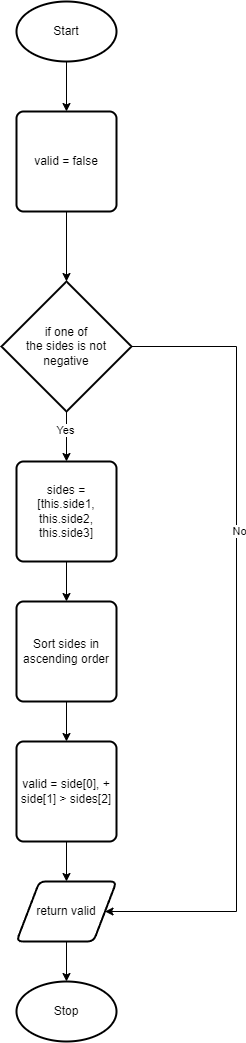

The diagram above was exported from draw.io. Its source (the exported page's mxGraphModel, read from the mxfile embedded in the PNG):
<mxGraphModel dx="368" dy="862" grid="1" gridSize="10" guides="1" tooltips="1" connect="1" arrows="1" fold="1" page="1" pageScale="1" pageWidth="827" pageHeight="1169" math="0" shadow="0">
  <root>
    <mxCell id="0" />
    <mxCell id="1" parent="0" />
    <mxCell id="4" style="edgeStyle=none;html=1;exitX=0.5;exitY=1;exitDx=0;exitDy=0;exitPerimeter=0;entryX=0.5;entryY=0;entryDx=0;entryDy=0;" edge="1" parent="1" source="2" target="3">
      <mxGeometry relative="1" as="geometry" />
    </mxCell>
    <mxCell id="2" value="Start" style="strokeWidth=2;html=1;shape=mxgraph.flowchart.start_1;whiteSpace=wrap;" vertex="1" parent="1">
      <mxGeometry x="40" y="40" width="100" height="60" as="geometry" />
    </mxCell>
    <mxCell id="11" style="edgeStyle=orthogonalEdgeStyle;rounded=0;html=1;exitX=0.5;exitY=1;exitDx=0;exitDy=0;entryX=0.5;entryY=0;entryDx=0;entryDy=0;entryPerimeter=0;" edge="1" parent="1" source="3" target="7">
      <mxGeometry relative="1" as="geometry" />
    </mxCell>
    <mxCell id="3" value="valid = false" style="rounded=1;whiteSpace=wrap;html=1;absoluteArcSize=1;arcSize=14;strokeWidth=2;" vertex="1" parent="1">
      <mxGeometry x="40" y="150" width="100" height="100" as="geometry" />
    </mxCell>
    <mxCell id="12" style="edgeStyle=orthogonalEdgeStyle;rounded=0;html=1;exitX=0.5;exitY=1;exitDx=0;exitDy=0;exitPerimeter=0;entryX=0.5;entryY=0;entryDx=0;entryDy=0;" edge="1" parent="1" source="7" target="10">
      <mxGeometry relative="1" as="geometry" />
    </mxCell>
    <mxCell id="23" value="Yes" style="edgeLabel;html=1;align=center;verticalAlign=middle;resizable=0;points=[];" vertex="1" connectable="0" parent="12">
      <mxGeometry x="-0.2688" y="-2" relative="1" as="geometry">
        <mxPoint as="offset" />
      </mxGeometry>
    </mxCell>
    <mxCell id="20" style="edgeStyle=orthogonalEdgeStyle;rounded=0;html=1;exitX=1;exitY=0.5;exitDx=0;exitDy=0;exitPerimeter=0;entryX=1;entryY=0.5;entryDx=0;entryDy=0;" edge="1" parent="1" source="7" target="17">
      <mxGeometry relative="1" as="geometry">
        <Array as="points">
          <mxPoint x="260" y="385" />
          <mxPoint x="260" y="950" />
        </Array>
      </mxGeometry>
    </mxCell>
    <mxCell id="22" value="No" style="edgeLabel;html=1;align=center;verticalAlign=middle;resizable=0;points=[];" vertex="1" connectable="0" parent="20">
      <mxGeometry x="-0.278" y="2" relative="1" as="geometry">
        <mxPoint y="-1" as="offset" />
      </mxGeometry>
    </mxCell>
    <mxCell id="7" value="if one of &lt;br&gt;the sides is not negative" style="strokeWidth=2;html=1;shape=mxgraph.flowchart.decision;whiteSpace=wrap;" vertex="1" parent="1">
      <mxGeometry x="25" y="320" width="130" height="130" as="geometry" />
    </mxCell>
    <mxCell id="14" style="edgeStyle=orthogonalEdgeStyle;rounded=0;html=1;exitX=0.5;exitY=1;exitDx=0;exitDy=0;" edge="1" parent="1" source="10" target="13">
      <mxGeometry relative="1" as="geometry" />
    </mxCell>
    <mxCell id="10" value="sides = [this.side1, this.side2, this.side3]" style="rounded=1;whiteSpace=wrap;html=1;absoluteArcSize=1;arcSize=14;strokeWidth=2;" vertex="1" parent="1">
      <mxGeometry x="40" y="500" width="100" height="100" as="geometry" />
    </mxCell>
    <mxCell id="16" style="edgeStyle=orthogonalEdgeStyle;rounded=0;html=1;exitX=0.5;exitY=1;exitDx=0;exitDy=0;entryX=0.5;entryY=0;entryDx=0;entryDy=0;" edge="1" parent="1" source="13" target="15">
      <mxGeometry relative="1" as="geometry" />
    </mxCell>
    <mxCell id="13" value="Sort sides in ascending order" style="rounded=1;whiteSpace=wrap;html=1;absoluteArcSize=1;arcSize=14;strokeWidth=2;" vertex="1" parent="1">
      <mxGeometry x="40" y="640" width="100" height="100" as="geometry" />
    </mxCell>
    <mxCell id="19" style="edgeStyle=orthogonalEdgeStyle;rounded=0;html=1;exitX=0.5;exitY=1;exitDx=0;exitDy=0;entryX=0.5;entryY=0;entryDx=0;entryDy=0;" edge="1" parent="1" source="15" target="17">
      <mxGeometry relative="1" as="geometry" />
    </mxCell>
    <mxCell id="15" value="valid = side[0], + side[1] &amp;gt; sides[2]" style="rounded=1;whiteSpace=wrap;html=1;absoluteArcSize=1;arcSize=14;strokeWidth=2;" vertex="1" parent="1">
      <mxGeometry x="40" y="780" width="100" height="100" as="geometry" />
    </mxCell>
    <mxCell id="24" style="edgeStyle=orthogonalEdgeStyle;rounded=0;html=1;exitX=0.5;exitY=1;exitDx=0;exitDy=0;" edge="1" parent="1" source="17" target="21">
      <mxGeometry relative="1" as="geometry" />
    </mxCell>
    <mxCell id="17" value="return valid" style="shape=parallelogram;html=1;strokeWidth=2;perimeter=parallelogramPerimeter;whiteSpace=wrap;rounded=1;arcSize=12;size=0.23;" vertex="1" parent="1">
      <mxGeometry x="40" y="920" width="100" height="60" as="geometry" />
    </mxCell>
    <mxCell id="21" value="Stop" style="strokeWidth=2;html=1;shape=mxgraph.flowchart.start_1;whiteSpace=wrap;" vertex="1" parent="1">
      <mxGeometry x="40" y="1020" width="100" height="60" as="geometry" />
    </mxCell>
  </root>
</mxGraphModel>